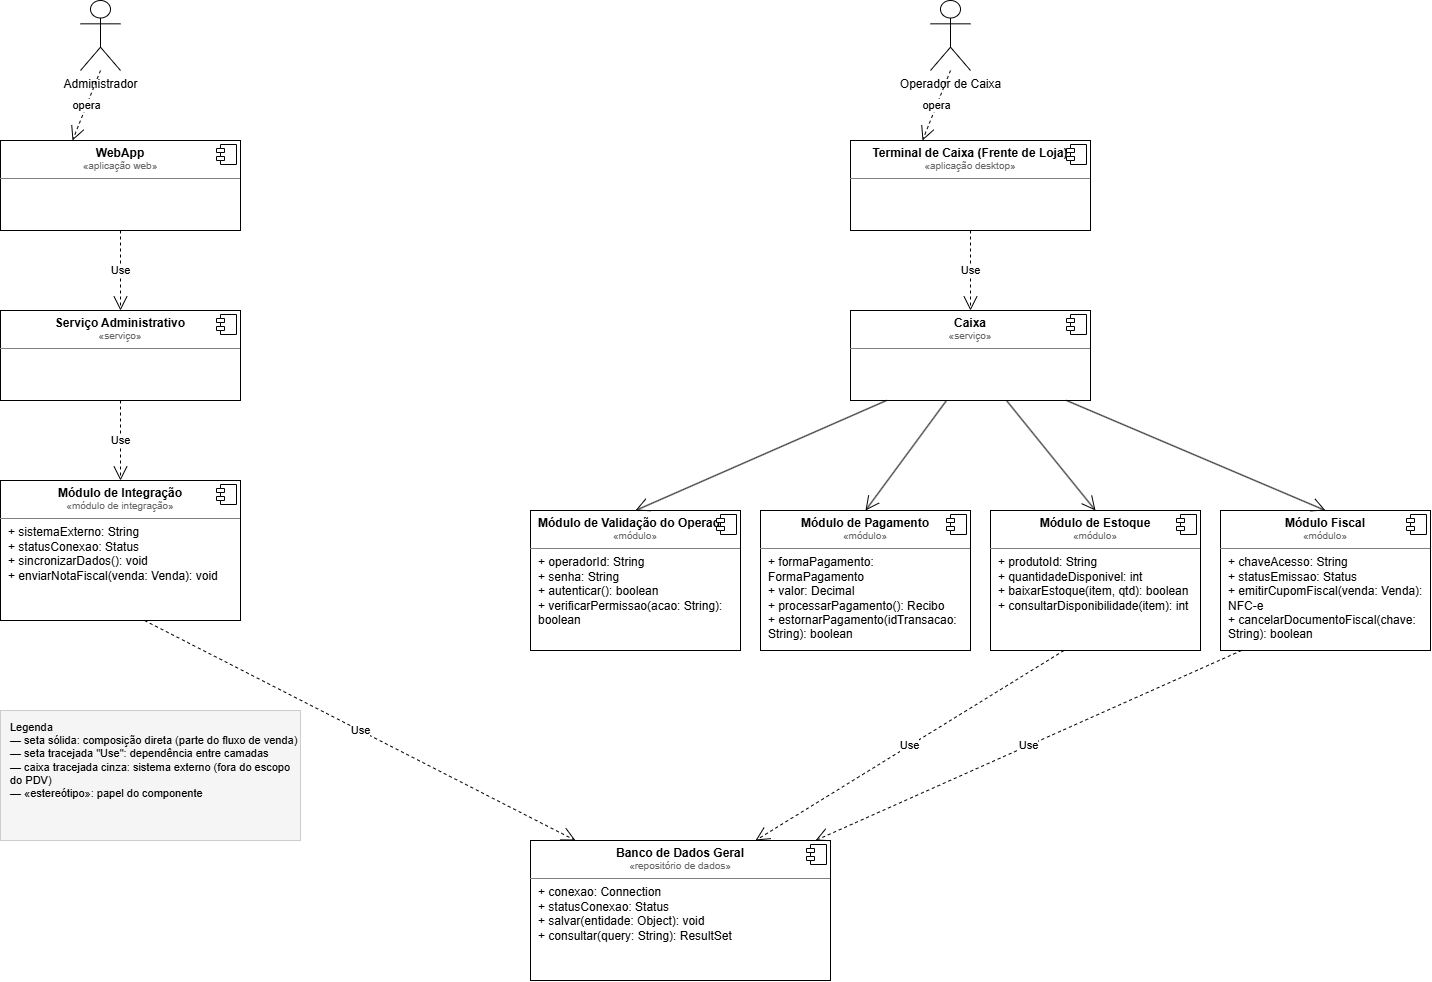

The diagram above was exported from draw.io. Its source (the exported page's mxGraphModel, read from the mxfile embedded in the PNG):
<mxGraphModel dx="1220" dy="673" grid="1" gridSize="10" guides="1" tooltips="1" connect="1" arrows="1" fold="1" page="1" pageScale="1" pageWidth="1600" pageHeight="1050" math="0" shadow="0">
  <root>
    <mxCell id="0" />
    <mxCell id="1" parent="0" />
    <mxCell id="comp_webapp" parent="1" style="align=left;overflow=fill;html=1;dropTarget=0;whiteSpace=wrap;" value="&lt;p style=&quot;margin:0px;margin-top:6px;text-align:center;&quot;&gt;&lt;b&gt;WebApp&lt;/b&gt;&lt;/p&gt;&lt;p style=&quot;margin:0px;text-align:center;font-size:10px;color:#666666;&quot;&gt;«aplicação web»&lt;/p&gt;&lt;hr size=&quot;1&quot; style=&quot;border-style:solid;&quot;&gt;" vertex="1">
      <mxGeometry height="90" width="240" x="30" y="160" as="geometry" />
    </mxCell>
    <mxCell id="comp_webapp_icon" parent="comp_webapp" style="shape=component;jettyWidth=8;jettyHeight=4;" value="" vertex="1">
      <mxGeometry height="20" relative="1" width="20" x="1" as="geometry">
        <mxPoint x="-24" y="4" as="offset" />
      </mxGeometry>
    </mxCell>
    <mxCell id="comp_admin" parent="1" style="align=left;overflow=fill;html=1;dropTarget=0;whiteSpace=wrap;" value="&lt;p style=&quot;margin:0px;margin-top:6px;text-align:center;&quot;&gt;&lt;b&gt;Serviço Administrativo&lt;/b&gt;&lt;/p&gt;&lt;p style=&quot;margin:0px;text-align:center;font-size:10px;color:#666666;&quot;&gt;«serviço»&lt;/p&gt;&lt;hr size=&quot;1&quot; style=&quot;border-style:solid;&quot;&gt;" vertex="1">
      <mxGeometry height="90" width="240" x="30" y="330" as="geometry" />
    </mxCell>
    <mxCell id="comp_admin_icon" parent="comp_admin" style="shape=component;jettyWidth=8;jettyHeight=4;" value="" vertex="1">
      <mxGeometry height="20" relative="1" width="20" x="1" as="geometry">
        <mxPoint x="-24" y="4" as="offset" />
      </mxGeometry>
    </mxCell>
    <mxCell id="comp_integracao" parent="1" style="align=left;overflow=fill;html=1;dropTarget=0;whiteSpace=wrap;" value="&lt;p style=&quot;margin:0px;margin-top:6px;text-align:center;&quot;&gt;&lt;b&gt;Módulo de Integração&lt;/b&gt;&lt;/p&gt;&lt;p style=&quot;margin:0px;text-align:center;font-size:10px;color:#666666;&quot;&gt;«módulo de integração»&lt;/p&gt;&lt;hr size=&quot;1&quot; style=&quot;border-style:solid;&quot;&gt;&lt;p style=&quot;margin:0px;margin-left:8px;&quot;&gt;+ sistemaExterno: String&lt;br&gt;+ statusConexao: Status&lt;br&gt;+ sincronizarDados(): void&lt;br&gt;+ enviarNotaFiscal(venda: Venda): void&lt;/p&gt;" vertex="1">
      <mxGeometry height="140" width="240" x="30" y="500" as="geometry" />
    </mxCell>
    <mxCell id="comp_integracao_icon" parent="comp_integracao" style="shape=component;jettyWidth=8;jettyHeight=4;" value="" vertex="1">
      <mxGeometry height="20" relative="1" width="20" x="1" as="geometry">
        <mxPoint x="-24" y="4" as="offset" />
      </mxGeometry>
    </mxCell>
    <mxCell id="comp_terminal" parent="1" style="align=left;overflow=fill;html=1;dropTarget=0;whiteSpace=wrap;" value="&lt;p style=&quot;margin:0px;margin-top:6px;text-align:center;&quot;&gt;&lt;b&gt;Terminal de Caixa (Frente de Loja)&lt;/b&gt;&lt;/p&gt;&lt;p style=&quot;margin:0px;text-align:center;font-size:10px;color:#666666;&quot;&gt;«aplicação desktop»&lt;/p&gt;&lt;hr size=&quot;1&quot; style=&quot;border-style:solid;&quot;&gt;" vertex="1">
      <mxGeometry height="90" width="240" x="880" y="160" as="geometry" />
    </mxCell>
    <mxCell id="comp_terminal_icon" parent="comp_terminal" style="shape=component;jettyWidth=8;jettyHeight=4;" value="" vertex="1">
      <mxGeometry height="20" relative="1" width="20" x="1" as="geometry">
        <mxPoint x="-24" y="4" as="offset" />
      </mxGeometry>
    </mxCell>
    <mxCell id="comp_caixa" parent="1" style="align=left;overflow=fill;html=1;dropTarget=0;whiteSpace=wrap;" value="&lt;p style=&quot;margin:0px;margin-top:6px;text-align:center;&quot;&gt;&lt;b&gt;Caixa&lt;/b&gt;&lt;/p&gt;&lt;p style=&quot;margin:0px;text-align:center;font-size:10px;color:#666666;&quot;&gt;«serviço»&lt;/p&gt;&lt;hr size=&quot;1&quot; style=&quot;border-style:solid;&quot;&gt;" vertex="1">
      <mxGeometry height="90" width="240" x="880" y="330" as="geometry" />
    </mxCell>
    <mxCell id="comp_caixa_icon" parent="comp_caixa" style="shape=component;jettyWidth=8;jettyHeight=4;" value="" vertex="1">
      <mxGeometry height="20" relative="1" width="20" x="1" as="geometry">
        <mxPoint x="-24" y="4" as="offset" />
      </mxGeometry>
    </mxCell>
    <mxCell id="comp_validacao" parent="1" style="align=left;overflow=fill;html=1;dropTarget=0;whiteSpace=wrap;" value="&lt;p style=&quot;margin:0px;margin-top:6px;text-align:center;&quot;&gt;&lt;b&gt;Módulo de Validação do Operador&lt;/b&gt;&lt;/p&gt;&lt;p style=&quot;margin:0px;text-align:center;font-size:10px;color:#666666;&quot;&gt;«módulo»&lt;/p&gt;&lt;hr size=&quot;1&quot; style=&quot;border-style:solid;&quot;&gt;&lt;p style=&quot;margin:0px;margin-left:8px;&quot;&gt;+ operadorId: String&lt;br&gt;+ senha: String&lt;br&gt;+ autenticar(): boolean&lt;br&gt;+ verificarPermissao(acao: String): boolean&lt;/p&gt;" vertex="1">
      <mxGeometry height="140" width="210" x="560" y="530" as="geometry" />
    </mxCell>
    <mxCell id="comp_validacao_icon" parent="comp_validacao" style="shape=component;jettyWidth=8;jettyHeight=4;" value="" vertex="1">
      <mxGeometry height="20" relative="1" width="20" x="1" as="geometry">
        <mxPoint x="-24" y="4" as="offset" />
      </mxGeometry>
    </mxCell>
    <mxCell id="comp_pagamento" parent="1" style="align=left;overflow=fill;html=1;dropTarget=0;whiteSpace=wrap;" value="&lt;p style=&quot;margin:0px;margin-top:6px;text-align:center;&quot;&gt;&lt;b&gt;Módulo de Pagamento&lt;/b&gt;&lt;/p&gt;&lt;p style=&quot;margin:0px;text-align:center;font-size:10px;color:#666666;&quot;&gt;«módulo»&lt;/p&gt;&lt;hr size=&quot;1&quot; style=&quot;border-style:solid;&quot;&gt;&lt;p style=&quot;margin:0px;margin-left:8px;&quot;&gt;+ formaPagamento: FormaPagamento&lt;br&gt;+ valor: Decimal&lt;br&gt;+ processarPagamento(): Recibo&lt;br&gt;+ estornarPagamento(idTransacao: String): boolean&lt;/p&gt;" vertex="1">
      <mxGeometry height="140" width="210" x="790" y="530" as="geometry" />
    </mxCell>
    <mxCell id="comp_pagamento_icon" parent="comp_pagamento" style="shape=component;jettyWidth=8;jettyHeight=4;" value="" vertex="1">
      <mxGeometry height="20" relative="1" width="20" x="1" as="geometry">
        <mxPoint x="-24" y="4" as="offset" />
      </mxGeometry>
    </mxCell>
    <mxCell id="comp_estoque" parent="1" style="align=left;overflow=fill;html=1;dropTarget=0;whiteSpace=wrap;" value="&lt;p style=&quot;margin:0px;margin-top:6px;text-align:center;&quot;&gt;&lt;b&gt;Módulo de Estoque&lt;/b&gt;&lt;/p&gt;&lt;p style=&quot;margin:0px;text-align:center;font-size:10px;color:#666666;&quot;&gt;«módulo»&lt;/p&gt;&lt;hr size=&quot;1&quot; style=&quot;border-style:solid;&quot;&gt;&lt;p style=&quot;margin:0px;margin-left:8px;&quot;&gt;+ produtoId: String&lt;br&gt;+ quantidadeDisponivel: int&lt;br&gt;+ baixarEstoque(item, qtd): boolean&lt;br&gt;+ consultarDisponibilidade(item): int&lt;/p&gt;" vertex="1">
      <mxGeometry height="140" width="210" x="1020" y="530" as="geometry" />
    </mxCell>
    <mxCell id="comp_estoque_icon" parent="comp_estoque" style="shape=component;jettyWidth=8;jettyHeight=4;" value="" vertex="1">
      <mxGeometry height="20" relative="1" width="20" x="1" as="geometry">
        <mxPoint x="-24" y="4" as="offset" />
      </mxGeometry>
    </mxCell>
    <mxCell id="comp_fiscal" parent="1" style="align=left;overflow=fill;html=1;dropTarget=0;whiteSpace=wrap;" value="&lt;p style=&quot;margin:0px;margin-top:6px;text-align:center;&quot;&gt;&lt;b&gt;Módulo Fiscal&lt;/b&gt;&lt;/p&gt;&lt;p style=&quot;margin:0px;text-align:center;font-size:10px;color:#666666;&quot;&gt;«módulo»&lt;/p&gt;&lt;hr size=&quot;1&quot; style=&quot;border-style:solid;&quot;&gt;&lt;p style=&quot;margin:0px;margin-left:8px;&quot;&gt;+ chaveAcesso: String&lt;br&gt;+ statusEmissao: Status&lt;br&gt;+ emitirCupomFiscal(venda: Venda): NFC-e&lt;br&gt;+ cancelarDocumentoFiscal(chave: String): boolean&lt;/p&gt;" vertex="1">
      <mxGeometry height="140" width="210" x="1250" y="530" as="geometry" />
    </mxCell>
    <mxCell id="comp_fiscal_icon" parent="comp_fiscal" style="shape=component;jettyWidth=8;jettyHeight=4;" value="" vertex="1">
      <mxGeometry height="20" relative="1" width="20" x="1" as="geometry">
        <mxPoint x="-24" y="4" as="offset" />
      </mxGeometry>
    </mxCell>
    <mxCell id="comp_database" parent="1" style="align=left;overflow=fill;html=1;dropTarget=0;whiteSpace=wrap;" value="&lt;p style=&quot;margin:0px;margin-top:6px;text-align:center;&quot;&gt;&lt;b&gt;Banco de Dados Geral&lt;/b&gt;&lt;/p&gt;&lt;p style=&quot;margin:0px;text-align:center;font-size:10px;color:#666666;&quot;&gt;«repositório de dados»&lt;/p&gt;&lt;hr size=&quot;1&quot; style=&quot;border-style:solid;&quot;&gt;&lt;p style=&quot;margin:0px;margin-left:8px;&quot;&gt;+ conexao: Connection&lt;br&gt;+ statusConexao: Status&lt;br&gt;+ salvar(entidade: Object): void&lt;br&gt;+ consultar(query: String): ResultSet&lt;/p&gt;" vertex="1">
      <mxGeometry height="140" width="300" x="560" y="860" as="geometry" />
    </mxCell>
    <mxCell id="comp_database_icon" parent="comp_database" style="shape=component;jettyWidth=8;jettyHeight=4;" value="" vertex="1">
      <mxGeometry height="20" relative="1" width="20" x="1" as="geometry">
        <mxPoint x="-24" y="4" as="offset" />
      </mxGeometry>
    </mxCell>
    <mxCell id="actor_admin" parent="1" style="shape=umlActor;verticalLabelPosition=bottom;verticalAlign=top;html=1;outlineConnect=0;" value="Administrador" vertex="1">
      <mxGeometry height="70" width="40" x="110" y="20" as="geometry" />
    </mxCell>
    <mxCell id="actor_operador" parent="1" style="shape=umlActor;verticalLabelPosition=bottom;verticalAlign=top;html=1;outlineConnect=0;" value="Operador de Caixa" vertex="1">
      <mxGeometry height="70" width="40" x="960" y="20" as="geometry" />
    </mxCell>
    <mxCell id="legend" parent="1" style="rounded=0;whiteSpace=wrap;html=1;fillColor=#f5f5f5;strokeColor=#cccccc;align=left;spacingLeft=8;fontSize=11;verticalAlign=top;spacingTop=4;" value="Legenda&#10;— seta sólida: composição direta (parte do fluxo de venda)&#10;— seta tracejada &quot;Use&quot;: dependência entre camadas&#10;— caixa tracejada cinza: sistema externo (fora do escopo do PDV)&#10;— «estereótipo»: papel do componente" vertex="1">
      <mxGeometry height="130" width="300" x="30" y="730" as="geometry" />
    </mxCell>
    <mxCell id="edge_actoradmin_webapp" edge="1" parent="1" source="actor_admin" style="endArrow=open;endSize=12;html=1;rounded=0;exitX=0.5;exitY=1;exitDx=0;exitDy=0;entryX=0.3;entryY=0;entryDx=0;entryDy=0;dashed=1;" target="comp_webapp" value="opera">
      <mxGeometry relative="1" as="geometry" />
    </mxCell>
    <mxCell id="edge_actoroperador_terminal" edge="1" parent="1" source="actor_operador" style="endArrow=open;endSize=12;html=1;rounded=0;exitX=0.5;exitY=1;exitDx=0;exitDy=0;entryX=0.3;entryY=0;entryDx=0;entryDy=0;dashed=1;" target="comp_terminal" value="opera">
      <mxGeometry relative="1" as="geometry" />
    </mxCell>
    <mxCell id="edge_webapp_admin" edge="1" parent="1" source="comp_webapp" style="endArrow=open;endSize=12;html=1;rounded=0;exitX=0.5;exitY=1;exitDx=0;exitDy=0;entryX=0.5;entryY=0;entryDx=0;entryDy=0;dashed=1;" target="comp_admin" value="Use">
      <mxGeometry relative="1" as="geometry" />
    </mxCell>
    <mxCell id="edge_admin_integracao" edge="1" parent="1" source="comp_admin" style="endArrow=open;endSize=12;html=1;rounded=0;exitX=0.5;exitY=1;exitDx=0;exitDy=0;entryX=0.5;entryY=0;entryDx=0;entryDy=0;dashed=1;" target="comp_integracao" value="Use">
      <mxGeometry relative="1" as="geometry" />
    </mxCell>
    <mxCell id="edge_integracao_database" edge="1" parent="1" source="comp_integracao" style="endArrow=open;endSize=12;html=1;rounded=0;exitX=0.6;exitY=1;exitDx=0;exitDy=0;entryX=0.15;entryY=0;entryDx=0;entryDy=0;dashed=1;" target="comp_database" value="Use">
      <mxGeometry relative="1" as="geometry" />
    </mxCell>
    <mxCell id="edge_terminal_caixa" edge="1" parent="1" source="comp_terminal" style="endArrow=open;endSize=12;html=1;rounded=0;exitX=0.5;exitY=1;exitDx=0;exitDy=0;entryX=0.5;entryY=0;entryDx=0;entryDy=0;dashed=1;" target="comp_caixa" value="Use">
      <mxGeometry relative="1" as="geometry" />
    </mxCell>
    <mxCell id="edge_caixa_validacao" edge="1" parent="1" source="comp_caixa" style="endArrow=open;endSize=12;html=1;rounded=0;exitX=0.15;exitY=1;exitDx=0;exitDy=0;entryX=0.5;entryY=0;entryDx=0;entryDy=0;" target="comp_validacao" value="">
      <mxGeometry relative="1" as="geometry" />
    </mxCell>
    <mxCell id="edge_caixa_pagamento" edge="1" parent="1" source="comp_caixa" style="endArrow=open;endSize=12;html=1;rounded=0;exitX=0.4;exitY=1;exitDx=0;exitDy=0;entryX=0.5;entryY=0;entryDx=0;entryDy=0;" target="comp_pagamento" value="">
      <mxGeometry relative="1" as="geometry" />
    </mxCell>
    <mxCell id="edge_caixa_estoque" edge="1" parent="1" source="comp_caixa" style="endArrow=open;endSize=12;html=1;rounded=0;exitX=0.65;exitY=1;exitDx=0;exitDy=0;entryX=0.5;entryY=0;entryDx=0;entryDy=0;" target="comp_estoque" value="">
      <mxGeometry relative="1" as="geometry" />
    </mxCell>
    <mxCell id="edge_caixa_fiscal" edge="1" parent="1" source="comp_caixa" style="endArrow=open;endSize=12;html=1;rounded=0;exitX=0.9;exitY=1;exitDx=0;exitDy=0;entryX=0.5;entryY=0;entryDx=0;entryDy=0;" target="comp_fiscal" value="">
      <mxGeometry relative="1" as="geometry" />
    </mxCell>
    <mxCell id="edge_estoque_database" edge="1" parent="1" source="comp_estoque" style="endArrow=open;endSize=12;html=1;rounded=0;exitX=0.35;exitY=1;exitDx=0;exitDy=0;entryX=0.75;entryY=0;entryDx=0;entryDy=0;dashed=1;" target="comp_database" value="Use">
      <mxGeometry relative="1" as="geometry" />
    </mxCell>
    <mxCell id="edge_fiscal_database" edge="1" parent="1" source="comp_fiscal" style="endArrow=open;endSize=12;html=1;rounded=0;exitX=0.1;exitY=1;exitDx=0;exitDy=0;entryX=0.95;entryY=0;entryDx=0;entryDy=0;dashed=1;" target="comp_database" value="Use">
      <mxGeometry relative="1" as="geometry" />
    </mxCell>
  </root>
</mxGraphModel>